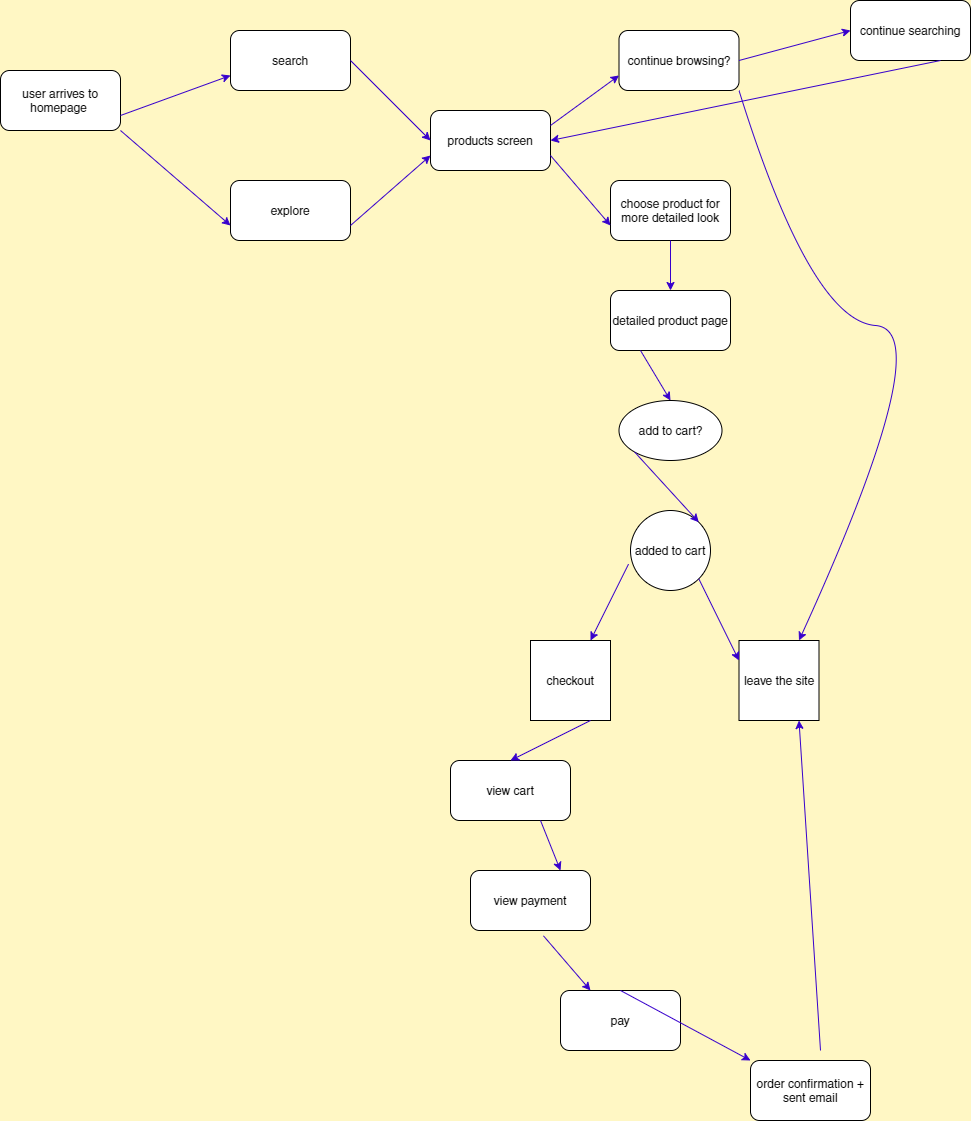

The diagram above was exported from draw.io. Its source (the exported page's mxGraphModel, read from the mxfile embedded in the PNG):
<mxGraphModel dx="2007" dy="753" grid="1" gridSize="10" guides="1" tooltips="1" connect="1" arrows="1" fold="1" page="1" pageScale="1" pageWidth="1100" pageHeight="1700" background="#FFF7C4" math="0" shadow="0">
  <root>
    <mxCell id="0" />
    <mxCell id="1" parent="0" />
    <mxCell id="2" value="user arrives to homepage&amp;nbsp;" style="rounded=1;whiteSpace=wrap;html=1;" vertex="1" parent="1">
      <mxGeometry x="60" y="110" width="120" height="60" as="geometry" />
    </mxCell>
    <mxCell id="3" value="search" style="rounded=1;whiteSpace=wrap;html=1;" vertex="1" parent="1">
      <mxGeometry x="290" y="70" width="120" height="60" as="geometry" />
    </mxCell>
    <mxCell id="116" value="explore&lt;br&gt;" style="rounded=1;whiteSpace=wrap;html=1;" vertex="1" parent="1">
      <mxGeometry x="290" y="220" width="120" height="60" as="geometry" />
    </mxCell>
    <mxCell id="117" value="choose product for more detailed look" style="rounded=1;whiteSpace=wrap;html=1;" vertex="1" parent="1">
      <mxGeometry x="670" y="220" width="120" height="60" as="geometry" />
    </mxCell>
    <mxCell id="118" value="products screen" style="rounded=1;whiteSpace=wrap;html=1;" vertex="1" parent="1">
      <mxGeometry x="490" y="150" width="120" height="60" as="geometry" />
    </mxCell>
    <mxCell id="119" value="add to cart?" style="ellipse;whiteSpace=wrap;html=1;" vertex="1" parent="1">
      <mxGeometry x="678.5" y="440" width="103" height="60" as="geometry" />
    </mxCell>
    <mxCell id="121" value="continue browsing?" style="rounded=1;whiteSpace=wrap;html=1;" vertex="1" parent="1">
      <mxGeometry x="678.5" y="70" width="120" height="60" as="geometry" />
    </mxCell>
    <mxCell id="122" value="detailed product page&lt;br&gt;" style="rounded=1;whiteSpace=wrap;html=1;" vertex="1" parent="1">
      <mxGeometry x="670" y="330" width="120" height="60" as="geometry" />
    </mxCell>
    <mxCell id="124" value="added to cart" style="ellipse;whiteSpace=wrap;html=1;aspect=fixed;" vertex="1" parent="1">
      <mxGeometry x="690" y="550" width="80" height="80" as="geometry" />
    </mxCell>
    <mxCell id="125" value="leave the site" style="whiteSpace=wrap;html=1;aspect=fixed;" vertex="1" parent="1">
      <mxGeometry x="798.5" y="680" width="80" height="80" as="geometry" />
    </mxCell>
    <mxCell id="126" value="checkout" style="whiteSpace=wrap;html=1;aspect=fixed;" vertex="1" parent="1">
      <mxGeometry x="590" y="680" width="80" height="80" as="geometry" />
    </mxCell>
    <mxCell id="127" value="continue searching&lt;br&gt;" style="rounded=1;whiteSpace=wrap;html=1;" vertex="1" parent="1">
      <mxGeometry x="910" y="40" width="120" height="60" as="geometry" />
    </mxCell>
    <mxCell id="128" value="view cart" style="rounded=1;whiteSpace=wrap;html=1;" vertex="1" parent="1">
      <mxGeometry x="510" y="800" width="120" height="60" as="geometry" />
    </mxCell>
    <mxCell id="129" value="view payment" style="rounded=1;whiteSpace=wrap;html=1;" vertex="1" parent="1">
      <mxGeometry x="530" y="910" width="120" height="60" as="geometry" />
    </mxCell>
    <mxCell id="130" value="pay" style="rounded=1;whiteSpace=wrap;html=1;" vertex="1" parent="1">
      <mxGeometry x="620" y="1030" width="120" height="60" as="geometry" />
    </mxCell>
    <mxCell id="131" value="order confirmation + sent email" style="rounded=1;whiteSpace=wrap;html=1;" vertex="1" parent="1">
      <mxGeometry x="810" y="1100" width="120" height="60" as="geometry" />
    </mxCell>
    <mxCell id="135" value="" style="endArrow=classic;html=1;exitX=1;exitY=0.75;exitDx=0;exitDy=0;entryX=0;entryY=0.75;entryDx=0;entryDy=0;fillColor=#6a00ff;strokeColor=#3700CC;" edge="1" parent="1" source="2" target="3">
      <mxGeometry width="50" height="50" relative="1" as="geometry">
        <mxPoint x="620" y="410" as="sourcePoint" />
        <mxPoint x="670" y="360" as="targetPoint" />
      </mxGeometry>
    </mxCell>
    <mxCell id="136" value="" style="endArrow=classic;html=1;exitX=1;exitY=1;exitDx=0;exitDy=0;entryX=0;entryY=0.75;entryDx=0;entryDy=0;fillColor=#6a00ff;strokeColor=#3700CC;" edge="1" parent="1" source="2" target="116">
      <mxGeometry width="50" height="50" relative="1" as="geometry">
        <mxPoint x="620" y="410" as="sourcePoint" />
        <mxPoint x="670" y="360" as="targetPoint" />
      </mxGeometry>
    </mxCell>
    <mxCell id="137" value="" style="endArrow=classic;html=1;exitX=1;exitY=0.5;exitDx=0;exitDy=0;entryX=0;entryY=0.5;entryDx=0;entryDy=0;fillColor=#6a00ff;strokeColor=#3700CC;" edge="1" parent="1" source="3" target="118">
      <mxGeometry width="50" height="50" relative="1" as="geometry">
        <mxPoint x="620" y="410" as="sourcePoint" />
        <mxPoint x="670" y="360" as="targetPoint" />
      </mxGeometry>
    </mxCell>
    <mxCell id="138" value="" style="endArrow=classic;html=1;exitX=1;exitY=0.75;exitDx=0;exitDy=0;entryX=0;entryY=0.75;entryDx=0;entryDy=0;fillColor=#6a00ff;strokeColor=#3700CC;" edge="1" parent="1" source="116" target="118">
      <mxGeometry width="50" height="50" relative="1" as="geometry">
        <mxPoint x="620" y="410" as="sourcePoint" />
        <mxPoint x="670" y="360" as="targetPoint" />
      </mxGeometry>
    </mxCell>
    <mxCell id="139" value="" style="endArrow=classic;html=1;exitX=1;exitY=0.25;exitDx=0;exitDy=0;entryX=0;entryY=0.75;entryDx=0;entryDy=0;fillColor=#6a00ff;strokeColor=#3700CC;" edge="1" parent="1" source="118" target="121">
      <mxGeometry width="50" height="50" relative="1" as="geometry">
        <mxPoint x="620" y="410" as="sourcePoint" />
        <mxPoint x="670" y="360" as="targetPoint" />
      </mxGeometry>
    </mxCell>
    <mxCell id="140" value="" style="endArrow=classic;html=1;exitX=1;exitY=0.5;exitDx=0;exitDy=0;entryX=0;entryY=0.5;entryDx=0;entryDy=0;fillColor=#6a00ff;strokeColor=#3700CC;" edge="1" parent="1" source="121" target="127">
      <mxGeometry width="50" height="50" relative="1" as="geometry">
        <mxPoint x="620" y="410" as="sourcePoint" />
        <mxPoint x="670" y="360" as="targetPoint" />
      </mxGeometry>
    </mxCell>
    <mxCell id="141" value="" style="endArrow=classic;html=1;exitX=1;exitY=0.75;exitDx=0;exitDy=0;entryX=0;entryY=0.75;entryDx=0;entryDy=0;fillColor=#6a00ff;strokeColor=#3700CC;" edge="1" parent="1" source="118" target="117">
      <mxGeometry width="50" height="50" relative="1" as="geometry">
        <mxPoint x="620" y="410" as="sourcePoint" />
        <mxPoint x="670" y="360" as="targetPoint" />
      </mxGeometry>
    </mxCell>
    <mxCell id="142" value="" style="endArrow=classic;html=1;exitX=0.5;exitY=1;exitDx=0;exitDy=0;entryX=0.5;entryY=0;entryDx=0;entryDy=0;fillColor=#6a00ff;strokeColor=#3700CC;" edge="1" parent="1" source="117" target="122">
      <mxGeometry width="50" height="50" relative="1" as="geometry">
        <mxPoint x="620" y="410" as="sourcePoint" />
        <mxPoint x="670" y="360" as="targetPoint" />
      </mxGeometry>
    </mxCell>
    <mxCell id="143" value="" style="endArrow=classic;html=1;entryX=0.5;entryY=0;entryDx=0;entryDy=0;exitX=0.25;exitY=1;exitDx=0;exitDy=0;fillColor=#6a00ff;strokeColor=#3700CC;" edge="1" parent="1" source="122" target="119">
      <mxGeometry width="50" height="50" relative="1" as="geometry">
        <mxPoint x="620" y="410" as="sourcePoint" />
        <mxPoint x="730" y="380" as="targetPoint" />
      </mxGeometry>
    </mxCell>
    <mxCell id="144" value="" style="endArrow=classic;html=1;exitX=0;exitY=1;exitDx=0;exitDy=0;entryX=1;entryY=0;entryDx=0;entryDy=0;fillColor=#6a00ff;strokeColor=#3700CC;" edge="1" parent="1" source="119" target="124">
      <mxGeometry width="50" height="50" relative="1" as="geometry">
        <mxPoint x="620" y="740" as="sourcePoint" />
        <mxPoint x="670" y="690" as="targetPoint" />
      </mxGeometry>
    </mxCell>
    <mxCell id="145" value="" style="endArrow=classic;html=1;exitX=-0.025;exitY=0.671;exitDx=0;exitDy=0;exitPerimeter=0;entryX=0.75;entryY=0;entryDx=0;entryDy=0;fillColor=#6a00ff;strokeColor=#3700CC;" edge="1" parent="1" source="124" target="126">
      <mxGeometry width="50" height="50" relative="1" as="geometry">
        <mxPoint x="620" y="740" as="sourcePoint" />
        <mxPoint x="670" y="690" as="targetPoint" />
      </mxGeometry>
    </mxCell>
    <mxCell id="146" value="" style="endArrow=classic;html=1;exitX=1;exitY=1;exitDx=0;exitDy=0;entryX=0;entryY=0.25;entryDx=0;entryDy=0;fillColor=#6a00ff;strokeColor=#3700CC;" edge="1" parent="1" source="124" target="125">
      <mxGeometry width="50" height="50" relative="1" as="geometry">
        <mxPoint x="620" y="740" as="sourcePoint" />
        <mxPoint x="670" y="690" as="targetPoint" />
      </mxGeometry>
    </mxCell>
    <mxCell id="147" value="" style="endArrow=classic;html=1;exitX=0.75;exitY=1;exitDx=0;exitDy=0;entryX=0.5;entryY=0;entryDx=0;entryDy=0;fillColor=#6a00ff;strokeColor=#3700CC;" edge="1" parent="1" source="126" target="128">
      <mxGeometry width="50" height="50" relative="1" as="geometry">
        <mxPoint x="620" y="910" as="sourcePoint" />
        <mxPoint x="670" y="860" as="targetPoint" />
      </mxGeometry>
    </mxCell>
    <mxCell id="148" value="" style="endArrow=classic;html=1;exitX=0.75;exitY=1;exitDx=0;exitDy=0;entryX=0.75;entryY=0;entryDx=0;entryDy=0;fillColor=#6a00ff;strokeColor=#3700CC;" edge="1" parent="1" source="128" target="129">
      <mxGeometry width="50" height="50" relative="1" as="geometry">
        <mxPoint x="620" y="910" as="sourcePoint" />
        <mxPoint x="670" y="860" as="targetPoint" />
      </mxGeometry>
    </mxCell>
    <mxCell id="149" value="" style="endArrow=classic;html=1;exitX=0.5;exitY=0;exitDx=0;exitDy=0;entryX=0;entryY=0;entryDx=0;entryDy=0;fillColor=#6a00ff;strokeColor=#3700CC;" edge="1" parent="1" source="130" target="131">
      <mxGeometry width="50" height="50" relative="1" as="geometry">
        <mxPoint x="620" y="910" as="sourcePoint" />
        <mxPoint x="670" y="860" as="targetPoint" />
      </mxGeometry>
    </mxCell>
    <mxCell id="150" value="" style="endArrow=classic;html=1;entryX=0.75;entryY=1;entryDx=0;entryDy=0;fillColor=#6a00ff;strokeColor=#3700CC;" edge="1" parent="1" target="125">
      <mxGeometry width="50" height="50" relative="1" as="geometry">
        <mxPoint x="880" y="1090" as="sourcePoint" />
        <mxPoint x="670" y="860" as="targetPoint" />
      </mxGeometry>
    </mxCell>
    <mxCell id="151" value="" style="endArrow=classic;html=1;exitX=0.75;exitY=1;exitDx=0;exitDy=0;entryX=1;entryY=0.5;entryDx=0;entryDy=0;fillColor=#6a00ff;strokeColor=#3700CC;" edge="1" parent="1" source="127" target="118">
      <mxGeometry width="50" height="50" relative="1" as="geometry">
        <mxPoint x="620" y="410" as="sourcePoint" />
        <mxPoint x="670" y="360" as="targetPoint" />
      </mxGeometry>
    </mxCell>
    <mxCell id="153" value="" style="curved=1;endArrow=classic;html=1;entryX=0.75;entryY=0;entryDx=0;entryDy=0;exitX=1;exitY=1;exitDx=0;exitDy=0;fillColor=#6a00ff;strokeColor=#3700CC;" edge="1" parent="1" source="121" target="125">
      <mxGeometry width="50" height="50" relative="1" as="geometry">
        <mxPoint x="620" y="410" as="sourcePoint" />
        <mxPoint x="670" y="360" as="targetPoint" />
        <Array as="points">
          <mxPoint x="870" y="360" />
          <mxPoint x="1000" y="370" />
        </Array>
      </mxGeometry>
    </mxCell>
    <mxCell id="154" value="" style="endArrow=classic;html=1;exitX=0.608;exitY=1.089;exitDx=0;exitDy=0;exitPerimeter=0;entryX=0.25;entryY=0;entryDx=0;entryDy=0;fillColor=#6a00ff;strokeColor=#3700CC;" edge="1" parent="1" source="129" target="130">
      <mxGeometry width="50" height="50" relative="1" as="geometry">
        <mxPoint x="620" y="830" as="sourcePoint" />
        <mxPoint x="670" y="780" as="targetPoint" />
      </mxGeometry>
    </mxCell>
  </root>
</mxGraphModel>